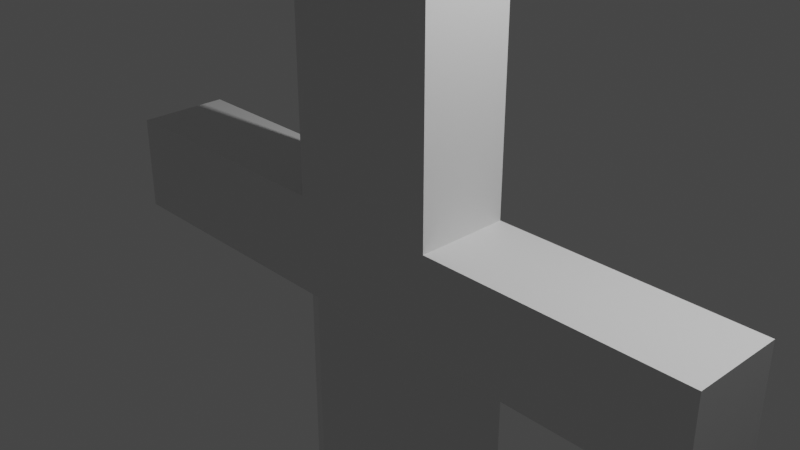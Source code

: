 # Source: heavenblade.blend  (saved by Blender 2.81.16; exported with 4.5.12 LTS)
import bpy
from mathutils import Matrix  # noqa: F401  (used for matrix-valued properties, if any)

bpy.ops.wm.read_factory_settings(use_empty=True)
scene = bpy.context.scene
scene.name = 'Scene'

# ---- collections
col_collection = bpy.data.collections.new('Collection'); scene.collection.children.link(col_collection)

# ---- materials (node trees are filled in below, after node groups)
mat_material = bpy.data.materials.new('Material')
mat_material.alpha_threshold = 0.0
mat_material.use_transparent_shadow = False
mat_material.line_color = (0.0, 0.0, 0.0, 1.0)
mat_material_001 = bpy.data.materials.new('Material.001')
mat_material_001.use_transparent_shadow = False

# ---- material node trees
mat_material.use_nodes = True; mat_material.node_tree.nodes.clear()
_N = mat_material.node_tree.nodes; _L = mat_material.node_tree.links
n0 = _N.new('ShaderNodeOutputMaterial'); n0.name = 'Material Output'; n0.location = (188, 262)
n1 = _N.new('ShaderNodeMixShader'); n1.name = 'Mix Shader'; n1.location = (-35, 253)
n2 = _N.new('ShaderNodeLayerWeight'); n2.name = 'Layer Weight'; n2.location = (-352, 278)
n3 = _N.new('ShaderNodeBrightContrast'); n3.name = 'Bright/Contrast'; n3.location = (-655, 320)
n4 = _N.new('ShaderNodeTexNoise'); n4.name = 'Musgrave Texture'; n4.location = (-960, 360)
n4.width = 150
n4.noise_type = 'MULTIFRACTAL'
n4.normalize = False
n4.inputs[2].default_value = 7.2
n4.inputs[3].default_value = 0.0
n4.inputs[4].default_value = 1.0
n4.inputs[5].default_value = 1e-05
n5 = _N.new('ShaderNodeMapping'); n5.name = 'Mapping'; n5.location = (-1177, 350)
n6 = _N.new('ShaderNodeTexCoord'); n6.name = 'Texture Coordinate'; n6.location = (-1382, 294)
n7 = _N.new('ShaderNodeBsdfPrincipled'); n7.name = 'Principled BSDF'; n7.location = (-316, -20)
n7.distribution = 'GGX'
n7.subsurface_method = 'BURLEY'
n7.inputs[1].default_value = 1.0
n7.inputs[2].default_value = 0.2
n7.inputs[3].default_value = 1.45
n7.inputs[27].default_value = (0.0, 0.0, 0.0, 1.0)
n7.inputs[28].default_value = 1.0
n8 = _N.new('ShaderNodeMixShader'); n8.name = 'Mix Shader.001'; n8.location = (-310, 116)
n9 = _N.new('ShaderNodeLayerWeight'); n9.name = 'Layer Weight.001'; n9.location = (-707, 162)
n10 = _N.new('ShaderNodeBsdfPrincipled'); n10.name = 'Principled BSDF.001'; n10.location = (-573, -20)
n10.distribution = 'GGX'
n10.subsurface_method = 'BURLEY'
n10.inputs[1].default_value = 1.0
n10.inputs[2].default_value = 0.2
n10.inputs[3].default_value = 1.45
n10.inputs[27].default_value = (0.0, 0.0, 0.0, 1.0)
n10.inputs[28].default_value = 1.0
n11 = _N.new('ShaderNodeBsdfPrincipled'); n11.name = 'Principled BSDF.002'; n11.location = (-854, -27)
n11.distribution = 'GGX'
n11.subsurface_method = 'BURLEY'
n11.inputs[1].default_value = 1.0
n11.inputs[2].default_value = 0.2
n11.inputs[3].default_value = 1.45
n11.inputs[27].default_value = (0.0, 0.0, 0.0, 1.0)
n11.inputs[28].default_value = 1.0
n12 = _N.new('ShaderNodeValToRGB'); n12.name = 'ColorRamp'; n12.location = (-1233, -52)
while len(n12.color_ramp.elements) > 1: n12.color_ramp.elements.remove(n12.color_ramp.elements[-1])
n12.color_ramp.elements[0].position = 0.0; n12.color_ramp.elements[0].color = (0.0, 0.0, 0.0, 1.0)
_e = n12.color_ramp.elements.new(1.0); _e.color = (1.0, 1.0, 1.0, 1.0)
n13 = _N.new('ShaderNodeCameraData'); n13.name = 'Camera Data'; n13.location = (-1401, -71)
_L.new(n1.outputs[0], n0.inputs[0])
_L.new(n7.outputs[0], n1.inputs[2])
_L.new(n2.outputs[1], n1.inputs[0])
_L.new(n3.outputs[0], n2.inputs[0])
_L.new(n4.outputs[0], n3.inputs[0])
_L.new(n5.outputs[0], n4.inputs[0])
_L.new(n6.outputs[4], n5.inputs[0])
_L.new(n8.outputs[0], n1.inputs[1])
_L.new(n9.outputs[1], n8.inputs[0])
_L.new(n10.outputs[0], n8.inputs[2])
_L.new(n11.outputs[0], n8.inputs[1])
_L.new(n12.outputs[0], n9.inputs[0])
_L.new(n13.outputs[1], n12.inputs[0])
n0.is_active_output = True
mat_material_001.use_nodes = True; mat_material_001.node_tree.nodes.clear()
_N = mat_material_001.node_tree.nodes; _L = mat_material_001.node_tree.links
n0 = _N.new('ShaderNodeOutputMaterial'); n0.name = 'Material Output'; n0.location = (300, 300)
n1 = _N.new('ShaderNodeBsdfPrincipled'); n1.name = 'Principled BSDF'; n1.location = (10, 300)
n1.distribution = 'GGX'
n1.subsurface_method = 'BURLEY'
n1.inputs[3].default_value = 1.45
n1.inputs[27].default_value = (0.0, 0.0, 0.0, 1.0)
n1.inputs[28].default_value = 1.0
_L.new(n1.outputs[0], n0.inputs[0])
n0.is_active_output = True

# ---- world
world_world = bpy.data.worlds.new('World'); scene.world = world_world
world_world.use_nodes = True; world_world.node_tree.nodes.clear()
_N = world_world.node_tree.nodes; _L = world_world.node_tree.links
n0 = _N.new('ShaderNodeOutputWorld'); n0.name = 'World Output'; n0.location = (300, 300)
n1 = _N.new('ShaderNodeBackground'); n1.name = 'Background'; n1.location = (10, 300)
n1.inputs[0].default_value = (0.05088, 0.05088, 0.05088, 1.0)
_L.new(n1.outputs[0], n0.inputs[0])
n0.is_active_output = True
world_world.color = (0.05088, 0.05088, 0.05088)
world_world.use_sun_shadow = False
world_world.sun_shadow_jitter_overblur = 0.0

# ---- cameras
cam_camera = bpy.data.cameras.new('Camera')
cam_camera.clip_end = 100.0
cam_camera.ortho_scale = 7.314

# ---- lights
light_light = bpy.data.lights.new('Light', 'POINT')
light_light.transmission_factor = 0.0
light_light.energy = 1000.0
light_light.shadow_soft_size = 0.1
light_light.shadow_maximum_resolution = 0.006
light_light.use_absolute_resolution = True

# ---- meshes
me_cube_002 = bpy.data.meshes.new('Cube.002')
me_cube_002.from_pydata([(0.0, -0.5319, -1.0), (0.0, -0.5319, 0.1183), (0.0, 0.5319, -1.0), (0.0, 0.5319, 0.1183), (3.878, -0.5319, -1.0), (3.878, -0.5319, 0.1183), (3.878, 0.5319, -1.0), (3.878, 0.5319, 0.1183), (1.358, 0.5319, -1.0), (1.358, -0.5319, -1.0), (0.0, 0.5319, -1.0), (0.0, -0.5319, -1.0), (1.358, 0.5319, -1.0), (1.358, -0.5319, -1.0), (0.0, 0.3333, -1.0), (0.0, -0.3333, -1.0), (0.0, -0.1773, 0.1183), (0.0, 0.1773, 0.1183), (1.358, 0.3333, -1.0), (1.358, -0.3333, -1.0), (0.0, 0.2276, -1.0), (0.0, -0.2276, -1.0), (1.444, 0.01277, -1.0), (1.444, -0.01277, -1.0), (0.0, 0.0205, -25.49), (0.0, -0.0205, -25.49), (0.0, 0.00115, -25.49), (0.0, -0.00115, -25.49), (1.344, -0.01277, -22.31), (1.344, 0.01277, -22.31), (0.0, 0.2276, -22.31), (0.0, -0.2276, -22.31), (1.444, 0.01277, -11.66), (0.0, -0.2276, -11.66), (1.444, -0.01277, -11.66), (0.0, 0.2276, -11.66), (0.8796, -0.006045, -24.26), (0.0, 0.1077, -24.48), (0.8796, 0.006045, -24.26), (0.0, -0.1077, -24.48), (1.212, 0.009407, -23.21), (0.0, -0.1677, -23.4), (1.212, -0.009407, -23.21), (0.0, 0.1677, -23.4), (1.079, 0.5319, -1.0), (1.079, -0.5319, -1.0), (1.079, 0.5319, -1.0), (1.079, -0.5319, -1.0), (1.079, 0.2276, -1.0), (1.079, -0.2276, -1.0), (0.02304, 0.0205, -25.49), (0.02304, -0.0205, -25.49), (1.015, -0.2276, -22.31), (1.015, 0.2276, -22.31), (1.079, 0.2276, -11.66), (1.079, -0.2276, -11.66), (0.5802, -0.1077, -24.48), (0.5802, 0.1077, -24.48), (0.8406, 0.1677, -23.4), (0.8406, -0.1677, -23.4), (0.8869, 0.5319, 0.1183), (0.8869, -0.5319, 0.1183), (1.91, 0.5319, 0.1183), (1.91, -0.5319, 0.1183), (0.0, 0.1773, 4.619), (0.0, 0.5319, 4.619), (0.0, -0.5319, 4.619), (0.0, -0.1773, 4.619), (0.8869, -0.5319, 4.619), (0.8869, 0.5319, 4.619)], [(16, 15), (17, 14)], [(45, 0, 11, 47), (4, 9, 19, 18, 8, 6), (49, 23, 13, 47), (19, 9, 13, 23), (44, 8, 12, 46), (14, 2, 10, 20), (0, 15, 21, 11), (15, 14, 20, 21), (8, 18, 22, 12), (18, 19, 23, 22), (46, 12, 22, 48), (38, 36, 27, 26), (62, 63, 5, 7), (5, 4, 6, 7), (50, 26, 27, 51), (39, 37, 24, 25), (57, 38, 26, 50), (56, 39, 25, 51), (55, 33, 31, 52), (54, 32, 29, 53), (33, 35, 30, 31), (32, 34, 28, 29), (22, 23, 34, 32), (21, 20, 35, 33), (48, 22, 32, 54), (49, 21, 33, 55), (59, 41, 39, 56), (58, 40, 38, 57), (41, 43, 37, 39), (40, 42, 36, 38), (29, 28, 42, 40), (31, 30, 43, 41), (53, 29, 40, 58), (52, 31, 41, 59), (28, 52, 59, 42), (30, 53, 58, 43), (43, 58, 57, 37), (42, 59, 56, 36), (23, 49, 55, 34), (20, 48, 54, 35), (35, 54, 53, 30), (34, 55, 52, 28), (36, 56, 51, 27), (37, 57, 50, 24), (24, 50, 51, 25), (10, 46, 48, 20), (2, 44, 46, 10), (21, 49, 47, 11), (9, 45, 47, 13), (1, 0, 45, 9, 4, 5, 63, 61), (7, 6, 8, 44, 2, 3, 60, 62), (61, 60, 69, 68), (60, 61, 63, 62), (67, 66, 68, 69, 65, 64), (1, 61, 68, 66), (60, 3, 65, 69)])
me_cube_002.polygons.foreach_set('material_index', [1, 1, 0, 1, 1, 0, 0, 0, 0, 0, 0, 0, 1, 1, 0, 0, 0, 0, 0, 0, 0, 0, 0, 0, 0, 0, 0, 0, 0, 0, 0, 0, 0, 0, 0, 0, 0, 0, 0, 0, 0, 0, 0, 0, 0, 0, 1, 0, 1, 1, 1, 1, 1, 1, 1, 1])
_uv = me_cube_002.uv_layers.new(name='UVMap')
_uv.uv.foreach_set('vector', [0.375, 0.9305, 0.375, 1.0, 0.375, 1.0, 0.1875, 0.4652, 0.375, 0.75, 0.2126, 0.75, 0.2126, 0.6667, 0.2126, 0.5833, 0.2126, 0.5, 0.375, 0.5833, 0.1945, 0.6667, 0.2126, 0.6667, 0.2126, 0.75, 0.1945, 0.75, 0.2126, 0.6667, 0.2126, 0.75, 0.2126, 0.75, 0.2126, 0.6667, 0.375, 0.3195, 0.375, 0.3376, 0.375, 0.3376, 0.1875, 0.1598, 0.375, 0.1667, 0.375, 0.25, 0.375, 0.25, 0.375, 0.1667, 0.375, 0.0, 0.375, 0.08333, 0.375, 0.08333, 0.375, 0.0, 0.375, 0.08333, 0.375, 0.1667, 0.375, 0.1667, 0.375, 0.08333, 0.2126, 0.5, 0.2126, 0.5833, 0.2126, 0.5833, 0.2126, 0.5, 0.2126, 0.5833, 0.2126, 0.6667, 0.2126, 0.6667, 0.2126, 0.5833, 0.1945, 0.5, 0.2126, 0.5, 0.2126, 0.5833, 0.1945, 0.5833, 0.2126, 0.5833, 0.2126, 0.6667, 0.2126, 0.6667, 0.2126, 0.5833, 0.8319, 0.5, 0.7166, 0.709, 0.625, 0.6667, 0.7874, 0.5, 0.625, 0.75, 0.375, 0.6667, 0.375, 0.5, 0.625, 0.5833, 0.1945, 0.5833, 0.2126, 0.5833, 0.2126, 0.6667, 0.1945, 0.6667, 0.375, 0.08333, 0.375, 0.1667, 0.375, 0.1667, 0.375, 0.08333, 0.1945, 0.5833, 0.2126, 0.5833, 0.2126, 0.5833, 0.1945, 0.5833, 0.1945, 0.6667, 0.125, 0.6667, 0.125, 0.6667, 0.1945, 0.6667, 0.1945, 0.6667, 0.125, 0.6667, 0.125, 0.6667, 0.1945, 0.6667, 0.1945, 0.5833, 0.2126, 0.5833, 0.2126, 0.5833, 0.1945, 0.5833, 0.375, 0.08333, 0.375, 0.1667, 0.375, 0.1667, 0.375, 0.08333, 0.2126, 0.5833, 0.2126, 0.6667, 0.2126, 0.6667, 0.2126, 0.5833, 0.2126, 0.5833, 0.2126, 0.6667, 0.2126, 0.6667, 0.2126, 0.5833, 0.375, 0.08333, 0.375, 0.1667, 0.375, 0.1667, 0.375, 0.08333, 0.1945, 0.5833, 0.2126, 0.5833, 0.2126, 0.5833, 0.1945, 0.5833, 0.1945, 0.6667, 0.125, 0.6667, 0.125, 0.6667, 0.1945, 0.6667, 0.1945, 0.6667, 0.125, 0.6667, 0.125, 0.6667, 0.1945, 0.6667, 0.1945, 0.5833, 0.2126, 0.5833, 0.2126, 0.5833, 0.1945, 0.5833, 0.375, 0.08333, 0.375, 0.1667, 0.375, 0.1667, 0.375, 0.08333, 0.2126, 0.5833, 0.2126, 0.6667, 0.2126, 0.6667, 0.2126, 0.5833, 0.2126, 0.5833, 0.2126, 0.6667, 0.2126, 0.6667, 0.2126, 0.5833, 0.375, 0.08333, 0.375, 0.1667, 0.375, 0.1667, 0.375, 0.08333, 0.1945, 0.5833, 0.2126, 0.5833, 0.2126, 0.5833, 0.1945, 0.5833, 0.1945, 0.6667, 0.125, 0.6667, 0.125, 0.6667, 0.1945, 0.6667, 0.2126, 0.6667, 0.1945, 0.6667, 0.1945, 0.6667, 0.2126, 0.6667, 0.125, 0.5833, 0.1945, 0.5833, 0.1945, 0.5833, 0.125, 0.5833, 0.125, 0.5833, 0.1945, 0.5833, 0.1945, 0.5833, 0.125, 0.5833, 0.2126, 0.6667, 0.1945, 0.6667, 0.1945, 0.6667, 0.2126, 0.6667, 0.2126, 0.6667, 0.1945, 0.6667, 0.1945, 0.6667, 0.2126, 0.6667, 0.125, 0.5833, 0.1945, 0.5833, 0.1945, 0.5833, 0.125, 0.5833, 0.125, 0.5833, 0.1945, 0.5833, 0.1945, 0.5833, 0.125, 0.5833, 0.2126, 0.6667, 0.1945, 0.6667, 0.1945, 0.6667, 0.2126, 0.6667, 0.2126, 0.6667, 0.1945, 0.6667, 0.1945, 0.6667, 0.2126, 0.6667, 0.125, 0.5833, 0.1945, 0.5833, 0.1945, 0.5833, 0.125, 0.5833, 0.125, 0.5833, 0.1945, 0.5833, 0.1945, 0.6667, 0.125, 0.6667, 0.125, 0.5, 0.1945, 0.5, 0.1945, 0.5833, 0.125, 0.5833, 0.375, 0.25, 0.375, 0.3195, 0.1875, 0.1598, 0.375, 0.25, 0.125, 0.6667, 0.1945, 0.6667, 0.1945, 0.75, 0.125, 0.75, 0.375, 0.9124, 0.375, 0.9305, 0.1875, 0.4652, 0.375, 0.9124, 0.625, 1.0, 0.375, 1.0, 0.375, 0.9305, 0.375, 0.9124, 0.375, 0.75, 0.625, 0.9124, 0.625, 0.9569, 0.625, 0.98, 0.625, 0.5, 0.375, 0.5, 0.375, 0.3376, 0.375, 0.3195, 0.375, 0.25, 0.625, 0.3195, 0.625, 0.3608, 0.625, 0.4084, 0.7642, 0.7309, 0.855, 0.5, 0.855, 0.5, 0.7642, 0.7309, 0.855, 0.5, 0.7642, 0.7309, 0.7166, 0.709, 0.8319, 0.5, 0.875, 0.6667, 0.8055, 0.75, 0.7642, 0.7309, 0.855, 0.5, 0.875, 0.5, 0.875, 0.5833, 0.625, 1.0, 0.625, 0.98, 0.625, 0.98, 0.625, 1.0, 0.625, 0.3608, 0.625, 0.3195, 0.625, 0.3195, 0.625, 0.3608])
me_cube_002.materials.append(mat_material)
me_cube_002.materials.append(mat_material_001)
me_cube_002.use_remesh_fix_poles = True
me_cube_002.use_remesh_preserve_attributes = False
me_cube_002.use_mirror_vertex_groups = False
me_cube_002.update()

# ---- objects
ob_light = bpy.data.objects.new('Light', light_light)
ob_camera = bpy.data.objects.new('Camera', cam_camera)
ob_cube = bpy.data.objects.new('Cube', me_cube_002)

# ---- transforms, parenting, visibility, modifiers, constraints
ob_light.location = (4.076, 1.005, 5.904)
ob_light.rotation_euler = (0.6503, 0.05522, 1.866)
ob_light.lock_rotations_4d = False
ob_light.empty_display_type = 'ARROWS'
ob_light.color = (0.0, 0.0, 0.0, 0.0)
ob_light.lineart.crease_threshold = 0.0
ob_camera.location = (7.359, -6.926, 4.958)
ob_camera.rotation_euler = (1.109, 0.0, 0.8149)
ob_camera.lock_rotations_4d = False
ob_camera.empty_display_type = 'ARROWS'
ob_camera.color = (0.0, 0.0, 0.0, 0.0)
ob_camera.display_type = 'WIRE'
ob_camera.lineart.crease_threshold = 0.0
ob_cube.location = (0.0, 0.0, 0.0)
ob_cube.lineart.crease_threshold = 0.0
_m = ob_cube.modifiers.new('Mirror', 'MIRROR')
_m.use_clip = True

# ---- collection membership
col_collection.objects.link(ob_light)
col_collection.objects.link(ob_camera)
col_collection.objects.link(ob_cube)

# ---- scene / render settings (as saved in the file)
scene.camera = ob_camera
scene.frame_start = 1; scene.frame_end = 250; scene.frame_set(0)
scene.render.engine = 'BLENDER_EEVEE_NEXT'
scene.cycles.use_denoising = False
scene.cycles.samples = 128
scene.cycles.sampling_pattern = 'TABULATED_SOBOL'
scene.cycles.use_adaptive_sampling = False
scene.cycles.use_light_tree = False
scene.view_settings.view_transform = 'Filmic'
bpy.context.view_layer.update()
